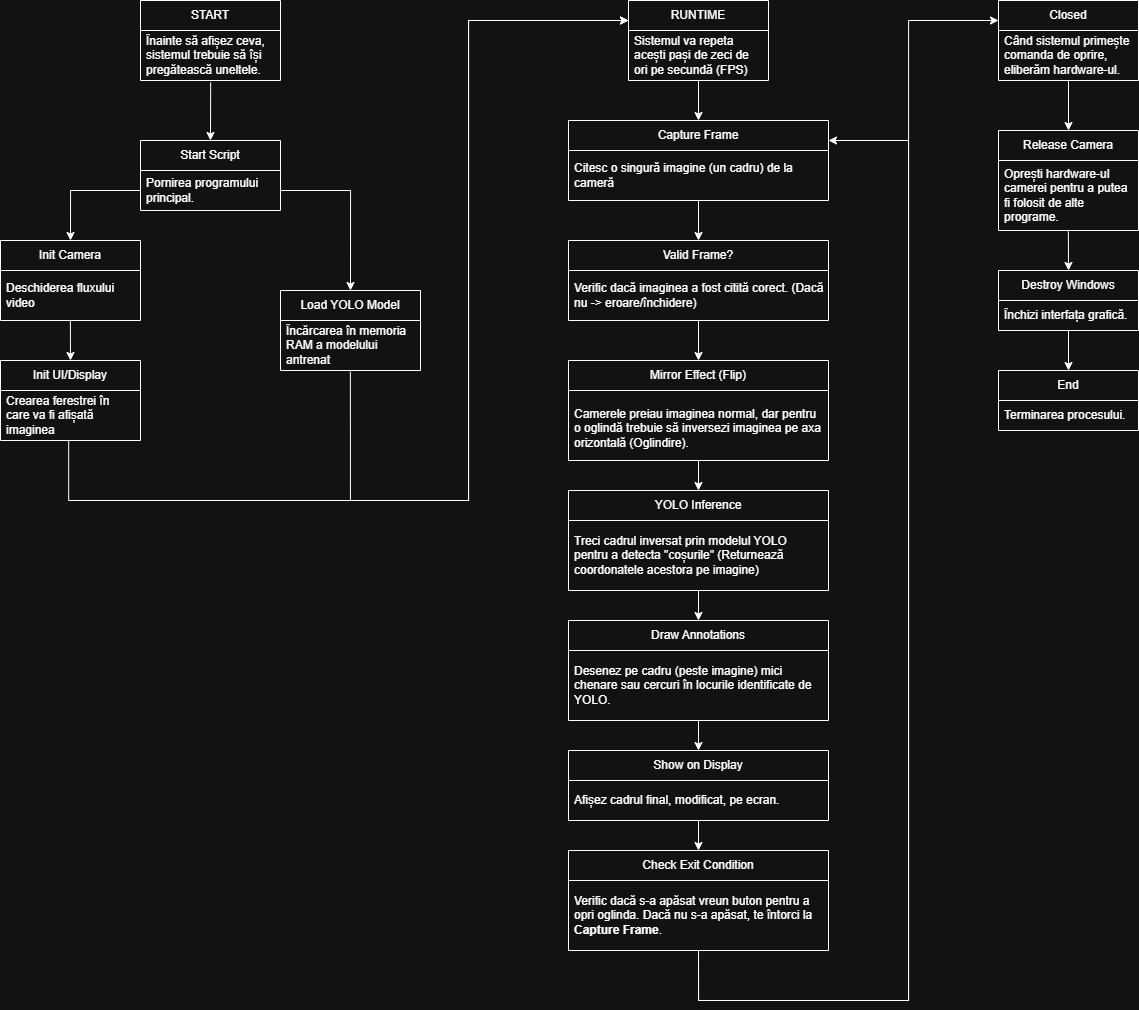

The diagram above was exported from draw.io. Its source (the exported page's mxGraphModel, read from the mxfile embedded in the PNG):
<mxGraphModel dx="2275" dy="1324" grid="1" gridSize="10" guides="1" tooltips="1" connect="1" arrows="1" fold="1" page="1" pageScale="1" pageWidth="850" pageHeight="1100" background="none" math="0" shadow="0">
  <root>
    <mxCell id="0" />
    <mxCell id="1" parent="0" />
    <mxCell id="dOCVJaJwP25r5YFTJYfH-21" parent="1" style="swimlane;fontStyle=0;childLayout=stackLayout;horizontal=1;startSize=30;horizontalStack=0;resizeParent=1;resizeParentMax=0;resizeLast=0;collapsible=1;marginBottom=0;whiteSpace=wrap;html=1;" value="Start Script" vertex="1">
      <mxGeometry height="70" width="140" x="-88" y="440" as="geometry" />
    </mxCell>
    <mxCell id="dOCVJaJwP25r5YFTJYfH-22" parent="dOCVJaJwP25r5YFTJYfH-21" style="text;strokeColor=none;fillColor=none;align=left;verticalAlign=middle;spacingLeft=4;spacingRight=4;overflow=hidden;points=[[0,0.5],[1,0.5]];portConstraint=eastwest;rotatable=0;whiteSpace=wrap;html=1;" value="Pornirea programului principal." vertex="1">
      <mxGeometry height="40" width="140" y="30" as="geometry" />
    </mxCell>
    <mxCell id="dOCVJaJwP25r5YFTJYfH-32" parent="1" style="swimlane;fontStyle=0;childLayout=stackLayout;horizontal=1;startSize=30;horizontalStack=0;resizeParent=1;resizeParentMax=0;resizeLast=0;collapsible=1;marginBottom=0;whiteSpace=wrap;html=1;" value="Release Camera" vertex="1">
      <mxGeometry height="100" width="140" x="770" y="430" as="geometry" />
    </mxCell>
    <mxCell id="dOCVJaJwP25r5YFTJYfH-103" parent="dOCVJaJwP25r5YFTJYfH-32" style="text;strokeColor=none;fillColor=none;align=left;verticalAlign=middle;spacingLeft=4;spacingRight=4;overflow=hidden;points=[[0,0.5],[1,0.5]];portConstraint=eastwest;rotatable=0;whiteSpace=wrap;html=1;" value="Oprești hardware-ul camerei pentru a putea fi folosit de alte programe." vertex="1">
      <mxGeometry height="70" width="140" y="30" as="geometry" />
    </mxCell>
    <mxCell id="dOCVJaJwP25r5YFTJYfH-38" parent="1" style="swimlane;fontStyle=0;childLayout=stackLayout;horizontal=1;startSize=30;horizontalStack=0;resizeParent=1;resizeParentMax=0;resizeLast=0;collapsible=1;marginBottom=0;whiteSpace=wrap;html=1;" value="Load YOLO Model" vertex="1">
      <mxGeometry height="80" width="140" x="52" y="590" as="geometry" />
    </mxCell>
    <mxCell id="dOCVJaJwP25r5YFTJYfH-43" parent="dOCVJaJwP25r5YFTJYfH-38" style="text;strokeColor=none;fillColor=none;align=left;verticalAlign=middle;spacingLeft=4;spacingRight=4;overflow=hidden;points=[[0,0.5],[1,0.5]];portConstraint=eastwest;rotatable=0;whiteSpace=wrap;html=1;" value="Încărcarea în memoria RAM a modelului antrenat" vertex="1">
      <mxGeometry height="50" width="140" y="30" as="geometry" />
    </mxCell>
    <mxCell id="dOCVJaJwP25r5YFTJYfH-44" parent="1" style="swimlane;fontStyle=0;childLayout=stackLayout;horizontal=1;startSize=30;horizontalStack=0;resizeParent=1;resizeParentMax=0;resizeLast=0;collapsible=1;marginBottom=0;whiteSpace=wrap;html=1;" value="Init Camera" vertex="1">
      <mxGeometry height="80" width="140" x="-228" y="540" as="geometry" />
    </mxCell>
    <mxCell id="dOCVJaJwP25r5YFTJYfH-45" parent="dOCVJaJwP25r5YFTJYfH-44" style="text;strokeColor=none;fillColor=none;align=left;verticalAlign=middle;spacingLeft=4;spacingRight=4;overflow=hidden;points=[[0,0.5],[1,0.5]];portConstraint=eastwest;rotatable=0;whiteSpace=wrap;html=1;" value="Deschiderea fluxului video" vertex="1">
      <mxGeometry height="50" width="140" y="30" as="geometry" />
    </mxCell>
    <mxCell id="dOCVJaJwP25r5YFTJYfH-46" parent="1" style="swimlane;fontStyle=0;childLayout=stackLayout;horizontal=1;startSize=30;horizontalStack=0;resizeParent=1;resizeParentMax=0;resizeLast=0;collapsible=1;marginBottom=0;whiteSpace=wrap;html=1;" value="Init UI/Display" vertex="1">
      <mxGeometry height="80" width="140" x="-228" y="660" as="geometry" />
    </mxCell>
    <mxCell id="dOCVJaJwP25r5YFTJYfH-47" parent="dOCVJaJwP25r5YFTJYfH-46" style="text;strokeColor=none;fillColor=none;align=left;verticalAlign=middle;spacingLeft=4;spacingRight=4;overflow=hidden;points=[[0,0.5],[1,0.5]];portConstraint=eastwest;rotatable=0;whiteSpace=wrap;html=1;" value=" Crearea ferestrei în care va fi afișată imaginea" vertex="1">
      <mxGeometry height="50" width="140" y="30" as="geometry" />
    </mxCell>
    <mxCell id="dOCVJaJwP25r5YFTJYfH-48" edge="1" parent="1" source="dOCVJaJwP25r5YFTJYfH-22" style="edgeStyle=orthogonalEdgeStyle;rounded=0;orthogonalLoop=1;jettySize=auto;html=1;exitX=0;exitY=0.5;exitDx=0;exitDy=0;entryX=0.5;entryY=0;entryDx=0;entryDy=0;" target="dOCVJaJwP25r5YFTJYfH-44">
      <mxGeometry relative="1" as="geometry" />
    </mxCell>
    <mxCell id="dOCVJaJwP25r5YFTJYfH-49" edge="1" parent="1" source="dOCVJaJwP25r5YFTJYfH-22" style="edgeStyle=orthogonalEdgeStyle;rounded=0;orthogonalLoop=1;jettySize=auto;html=1;exitX=1;exitY=0.5;exitDx=0;exitDy=0;entryX=0.5;entryY=0;entryDx=0;entryDy=0;" target="dOCVJaJwP25r5YFTJYfH-38">
      <mxGeometry relative="1" as="geometry" />
    </mxCell>
    <mxCell id="dOCVJaJwP25r5YFTJYfH-50" edge="1" parent="1" source="dOCVJaJwP25r5YFTJYfH-47" style="edgeStyle=orthogonalEdgeStyle;rounded=0;orthogonalLoop=1;jettySize=auto;html=1;exitX=0.487;exitY=1.007;exitDx=0;exitDy=0;entryX=0;entryY=0.25;entryDx=0;entryDy=0;exitPerimeter=0;" target="dOCVJaJwP25r5YFTJYfH-59">
      <mxGeometry relative="1" as="geometry">
        <Array as="points">
          <mxPoint x="-160" y="800" />
          <mxPoint x="240" y="800" />
          <mxPoint x="240" y="320" />
        </Array>
      </mxGeometry>
    </mxCell>
    <mxCell id="dOCVJaJwP25r5YFTJYfH-51" edge="1" parent="1" source="dOCVJaJwP25r5YFTJYfH-43" style="edgeStyle=orthogonalEdgeStyle;rounded=0;orthogonalLoop=1;jettySize=auto;html=1;exitX=0.499;exitY=1.023;exitDx=0;exitDy=0;entryX=0;entryY=0.25;entryDx=0;entryDy=0;exitPerimeter=0;" target="dOCVJaJwP25r5YFTJYfH-59">
      <mxGeometry relative="1" as="geometry">
        <Array as="points">
          <mxPoint x="122" y="800" />
          <mxPoint x="240" y="800" />
          <mxPoint x="240" y="320" />
        </Array>
      </mxGeometry>
    </mxCell>
    <mxCell id="dOCVJaJwP25r5YFTJYfH-52" edge="1" parent="1" source="dOCVJaJwP25r5YFTJYfH-45" style="edgeStyle=orthogonalEdgeStyle;rounded=0;orthogonalLoop=1;jettySize=auto;html=1;exitX=0.499;exitY=0.99;exitDx=0;exitDy=0;entryX=0.5;entryY=0;entryDx=0;entryDy=0;exitPerimeter=0;" target="dOCVJaJwP25r5YFTJYfH-46">
      <mxGeometry relative="1" as="geometry" />
    </mxCell>
    <mxCell id="dOCVJaJwP25r5YFTJYfH-53" parent="1" style="swimlane;fontStyle=0;childLayout=stackLayout;horizontal=1;startSize=30;horizontalStack=0;resizeParent=1;resizeParentMax=0;resizeLast=0;collapsible=1;marginBottom=0;whiteSpace=wrap;html=1;fillColor=default;" value="Capture Frame" vertex="1">
      <mxGeometry height="80" width="260" x="340" y="420" as="geometry" />
    </mxCell>
    <mxCell id="dOCVJaJwP25r5YFTJYfH-54" parent="dOCVJaJwP25r5YFTJYfH-53" style="text;strokeColor=none;fillColor=none;align=left;verticalAlign=middle;spacingLeft=4;spacingRight=4;overflow=hidden;points=[[0,0.5],[1,0.5]];portConstraint=eastwest;rotatable=0;whiteSpace=wrap;html=1;" value="Citesc o singură imagine (un cadru) de la cameră" vertex="1">
      <mxGeometry height="50" width="260" y="30" as="geometry" />
    </mxCell>
    <mxCell id="dOCVJaJwP25r5YFTJYfH-55" parent="1" style="swimlane;fontStyle=0;childLayout=stackLayout;horizontal=1;startSize=30;horizontalStack=0;resizeParent=1;resizeParentMax=0;resizeLast=0;collapsible=1;marginBottom=0;whiteSpace=wrap;html=1;" value="START" vertex="1">
      <mxGeometry height="80" width="140" x="-88" y="300" as="geometry" />
    </mxCell>
    <mxCell id="dOCVJaJwP25r5YFTJYfH-56" parent="dOCVJaJwP25r5YFTJYfH-55" style="text;strokeColor=none;fillColor=none;align=left;verticalAlign=middle;spacingLeft=4;spacingRight=4;overflow=hidden;points=[[0,0.5],[1,0.5]];portConstraint=eastwest;rotatable=0;whiteSpace=wrap;html=1;" value="Înainte să afișez ceva, sistemul trebuie să își pregătească uneltele." vertex="1">
      <mxGeometry height="50" width="140" y="30" as="geometry" />
    </mxCell>
    <mxCell id="dOCVJaJwP25r5YFTJYfH-57" edge="1" parent="1" source="dOCVJaJwP25r5YFTJYfH-56" style="endArrow=classic;html=1;rounded=0;exitX=0.501;exitY=1.04;exitDx=0;exitDy=0;exitPerimeter=0;entryX=0.5;entryY=0;entryDx=0;entryDy=0;" target="dOCVJaJwP25r5YFTJYfH-21" value="">
      <mxGeometry height="50" relative="1" width="50" as="geometry">
        <mxPoint x="30" y="660" as="sourcePoint" />
        <mxPoint x="80" y="610" as="targetPoint" />
      </mxGeometry>
    </mxCell>
    <mxCell id="dOCVJaJwP25r5YFTJYfH-96" edge="1" parent="1" source="dOCVJaJwP25r5YFTJYfH-59" style="edgeStyle=orthogonalEdgeStyle;rounded=0;orthogonalLoop=1;jettySize=auto;html=1;exitX=0.5;exitY=1;exitDx=0;exitDy=0;entryX=0.5;entryY=0;entryDx=0;entryDy=0;" target="dOCVJaJwP25r5YFTJYfH-53">
      <mxGeometry relative="1" as="geometry" />
    </mxCell>
    <mxCell id="dOCVJaJwP25r5YFTJYfH-59" parent="1" style="swimlane;fontStyle=0;childLayout=stackLayout;horizontal=1;startSize=30;horizontalStack=0;resizeParent=1;resizeParentMax=0;resizeLast=0;collapsible=1;marginBottom=0;whiteSpace=wrap;html=1;" value="RUNTIME" vertex="1">
      <mxGeometry height="80" width="140" x="400" y="300" as="geometry" />
    </mxCell>
    <mxCell id="dOCVJaJwP25r5YFTJYfH-60" parent="dOCVJaJwP25r5YFTJYfH-59" style="text;strokeColor=none;fillColor=none;align=left;verticalAlign=middle;spacingLeft=4;spacingRight=4;overflow=hidden;points=[[0,0.5],[1,0.5]];portConstraint=eastwest;rotatable=0;whiteSpace=wrap;html=1;" value="Sistemul va repeta acești pași de zeci de ori pe secundă (FPS)" vertex="1">
      <mxGeometry height="50" width="140" y="30" as="geometry" />
    </mxCell>
    <mxCell id="dOCVJaJwP25r5YFTJYfH-88" edge="1" parent="1" source="dOCVJaJwP25r5YFTJYfH-61" style="edgeStyle=orthogonalEdgeStyle;rounded=0;orthogonalLoop=1;jettySize=auto;html=1;exitX=0.5;exitY=1;exitDx=0;exitDy=0;entryX=0.5;entryY=0;entryDx=0;entryDy=0;" target="dOCVJaJwP25r5YFTJYfH-63">
      <mxGeometry relative="1" as="geometry" />
    </mxCell>
    <mxCell id="dOCVJaJwP25r5YFTJYfH-61" parent="1" style="swimlane;fontStyle=0;childLayout=stackLayout;horizontal=1;startSize=30;horizontalStack=0;resizeParent=1;resizeParentMax=0;resizeLast=0;collapsible=1;marginBottom=0;whiteSpace=wrap;html=1;" value="Valid Frame?" vertex="1">
      <mxGeometry height="80" width="260" x="340" y="540" as="geometry" />
    </mxCell>
    <mxCell id="dOCVJaJwP25r5YFTJYfH-62" parent="dOCVJaJwP25r5YFTJYfH-61" style="text;strokeColor=none;fillColor=none;align=left;verticalAlign=middle;spacingLeft=4;spacingRight=4;overflow=hidden;points=[[0,0.5],[1,0.5]];portConstraint=eastwest;rotatable=0;whiteSpace=wrap;html=1;" value="Verific dacă imaginea a fost citită corect. (Dacă nu -&amp;gt; eroare/închidere)" vertex="1">
      <mxGeometry height="50" width="260" y="30" as="geometry" />
    </mxCell>
    <mxCell id="dOCVJaJwP25r5YFTJYfH-89" edge="1" parent="1" source="dOCVJaJwP25r5YFTJYfH-63" style="edgeStyle=orthogonalEdgeStyle;rounded=0;orthogonalLoop=1;jettySize=auto;html=1;exitX=0.5;exitY=1;exitDx=0;exitDy=0;entryX=0.5;entryY=0;entryDx=0;entryDy=0;" target="dOCVJaJwP25r5YFTJYfH-75">
      <mxGeometry relative="1" as="geometry" />
    </mxCell>
    <mxCell id="dOCVJaJwP25r5YFTJYfH-63" parent="1" style="swimlane;fontStyle=0;childLayout=stackLayout;horizontal=1;startSize=30;horizontalStack=0;resizeParent=1;resizeParentMax=0;resizeLast=0;collapsible=1;marginBottom=0;whiteSpace=wrap;html=1;" value="Mirror Effect (Flip)" vertex="1">
      <mxGeometry height="100" width="260" x="340" y="660" as="geometry" />
    </mxCell>
    <mxCell id="dOCVJaJwP25r5YFTJYfH-64" parent="dOCVJaJwP25r5YFTJYfH-63" style="text;strokeColor=none;fillColor=none;align=left;verticalAlign=middle;spacingLeft=4;spacingRight=4;overflow=hidden;points=[[0,0.5],[1,0.5]];portConstraint=eastwest;rotatable=0;whiteSpace=wrap;html=1;" value="&lt;br&gt;Camerele preiau imaginea normal, dar pentru o oglindă trebuie să inversezi imaginea pe axa orizontală (Oglindire).&lt;div&gt;&lt;br/&gt;&lt;/div&gt;" vertex="1">
      <mxGeometry height="70" width="260" y="30" as="geometry" />
    </mxCell>
    <mxCell id="dOCVJaJwP25r5YFTJYfH-91" edge="1" parent="1" source="dOCVJaJwP25r5YFTJYfH-75" style="edgeStyle=orthogonalEdgeStyle;rounded=0;orthogonalLoop=1;jettySize=auto;html=1;exitX=0.5;exitY=1;exitDx=0;exitDy=0;entryX=0.5;entryY=0;entryDx=0;entryDy=0;" target="dOCVJaJwP25r5YFTJYfH-77">
      <mxGeometry relative="1" as="geometry" />
    </mxCell>
    <mxCell id="dOCVJaJwP25r5YFTJYfH-75" parent="1" style="swimlane;fontStyle=0;childLayout=stackLayout;horizontal=1;startSize=30;horizontalStack=0;resizeParent=1;resizeParentMax=0;resizeLast=0;collapsible=1;marginBottom=0;whiteSpace=wrap;html=1;" value="YOLO Inference" vertex="1">
      <mxGeometry height="100" width="260" x="340" y="790" as="geometry" />
    </mxCell>
    <mxCell id="dOCVJaJwP25r5YFTJYfH-76" parent="dOCVJaJwP25r5YFTJYfH-75" style="text;strokeColor=none;fillColor=none;align=left;verticalAlign=middle;spacingLeft=4;spacingRight=4;overflow=hidden;points=[[0,0.5],[1,0.5]];portConstraint=eastwest;rotatable=0;whiteSpace=wrap;html=1;" value="&lt;div&gt;Treci cadrul inversat prin modelul YOLO pentru a detecta &quot;coșurile&quot; (Returnează coordonatele acestora pe imagine)&lt;/div&gt;" vertex="1">
      <mxGeometry height="70" width="260" y="30" as="geometry" />
    </mxCell>
    <mxCell id="dOCVJaJwP25r5YFTJYfH-92" edge="1" parent="1" source="dOCVJaJwP25r5YFTJYfH-77" style="edgeStyle=orthogonalEdgeStyle;rounded=0;orthogonalLoop=1;jettySize=auto;html=1;exitX=0.5;exitY=1;exitDx=0;exitDy=0;entryX=0.5;entryY=0;entryDx=0;entryDy=0;" target="dOCVJaJwP25r5YFTJYfH-79">
      <mxGeometry relative="1" as="geometry" />
    </mxCell>
    <mxCell id="dOCVJaJwP25r5YFTJYfH-77" parent="1" style="swimlane;fontStyle=0;childLayout=stackLayout;horizontal=1;startSize=30;horizontalStack=0;resizeParent=1;resizeParentMax=0;resizeLast=0;collapsible=1;marginBottom=0;whiteSpace=wrap;html=1;" value="Draw Annotations" vertex="1">
      <mxGeometry height="100" width="260" x="340" y="920" as="geometry" />
    </mxCell>
    <mxCell id="dOCVJaJwP25r5YFTJYfH-78" parent="dOCVJaJwP25r5YFTJYfH-77" style="text;strokeColor=none;fillColor=none;align=left;verticalAlign=middle;spacingLeft=4;spacingRight=4;overflow=hidden;points=[[0,0.5],[1,0.5]];portConstraint=eastwest;rotatable=0;whiteSpace=wrap;html=1;" value="&lt;div&gt;Desenez pe cadru (peste imagine) mici chenare sau cercuri în locurile identificate de YOLO.&lt;/div&gt;" vertex="1">
      <mxGeometry height="70" width="260" y="30" as="geometry" />
    </mxCell>
    <mxCell id="dOCVJaJwP25r5YFTJYfH-93" edge="1" parent="1" source="dOCVJaJwP25r5YFTJYfH-79" style="edgeStyle=orthogonalEdgeStyle;rounded=0;orthogonalLoop=1;jettySize=auto;html=1;exitX=0.5;exitY=1;exitDx=0;exitDy=0;entryX=0.5;entryY=0;entryDx=0;entryDy=0;" target="dOCVJaJwP25r5YFTJYfH-81">
      <mxGeometry relative="1" as="geometry" />
    </mxCell>
    <mxCell id="dOCVJaJwP25r5YFTJYfH-79" parent="1" style="swimlane;fontStyle=0;childLayout=stackLayout;horizontal=1;startSize=30;horizontalStack=0;resizeParent=1;resizeParentMax=0;resizeLast=0;collapsible=1;marginBottom=0;whiteSpace=wrap;html=1;" value="Show on Display" vertex="1">
      <mxGeometry height="70" width="260" x="340" y="1050" as="geometry" />
    </mxCell>
    <mxCell id="dOCVJaJwP25r5YFTJYfH-80" parent="dOCVJaJwP25r5YFTJYfH-79" style="text;strokeColor=none;fillColor=none;align=left;verticalAlign=middle;spacingLeft=4;spacingRight=4;overflow=hidden;points=[[0,0.5],[1,0.5]];portConstraint=eastwest;rotatable=0;whiteSpace=wrap;html=1;" value="&lt;div&gt;Afișez cadrul final, modificat, pe ecran.&lt;/div&gt;" vertex="1">
      <mxGeometry height="40" width="260" y="30" as="geometry" />
    </mxCell>
    <mxCell id="dOCVJaJwP25r5YFTJYfH-94" edge="1" parent="1" source="dOCVJaJwP25r5YFTJYfH-81" style="edgeStyle=orthogonalEdgeStyle;rounded=0;orthogonalLoop=1;jettySize=auto;html=1;exitX=0.5;exitY=1;exitDx=0;exitDy=0;entryX=1;entryY=0.25;entryDx=0;entryDy=0;" target="dOCVJaJwP25r5YFTJYfH-53">
      <mxGeometry relative="1" as="geometry">
        <Array as="points">
          <mxPoint x="470" y="1300" />
          <mxPoint x="680" y="1300" />
          <mxPoint x="680" y="440" />
        </Array>
        <mxPoint x="550" y="1340" as="targetPoint" />
      </mxGeometry>
    </mxCell>
    <mxCell id="dOCVJaJwP25r5YFTJYfH-95" edge="1" parent="1" source="dOCVJaJwP25r5YFTJYfH-81" style="edgeStyle=orthogonalEdgeStyle;rounded=0;orthogonalLoop=1;jettySize=auto;html=1;exitX=0.5;exitY=1;exitDx=0;exitDy=0;entryX=0;entryY=0.25;entryDx=0;entryDy=0;" target="dOCVJaJwP25r5YFTJYfH-99">
      <mxGeometry relative="1" as="geometry">
        <Array as="points">
          <mxPoint x="470" y="1300" />
          <mxPoint x="680" y="1300" />
          <mxPoint x="680" y="320" />
        </Array>
      </mxGeometry>
    </mxCell>
    <mxCell id="dOCVJaJwP25r5YFTJYfH-81" parent="1" style="swimlane;fontStyle=0;childLayout=stackLayout;horizontal=1;startSize=30;horizontalStack=0;resizeParent=1;resizeParentMax=0;resizeLast=0;collapsible=1;marginBottom=0;whiteSpace=wrap;html=1;" value="Check Exit Condition" vertex="1">
      <mxGeometry height="100" width="260" x="340" y="1150" as="geometry" />
    </mxCell>
    <mxCell id="dOCVJaJwP25r5YFTJYfH-82" parent="dOCVJaJwP25r5YFTJYfH-81" style="text;strokeColor=none;fillColor=none;align=left;verticalAlign=middle;spacingLeft=4;spacingRight=4;overflow=hidden;points=[[0,0.5],[1,0.5]];portConstraint=eastwest;rotatable=0;whiteSpace=wrap;html=1;" value="Verific dacă s-a apăsat vreun buton pentru a opri oglinda. Dacă nu s-a apăsat, te întorci la &lt;b data-path-to-node=&quot;10,6,0&quot; data-index-in-node=&quot;150&quot;&gt;Capture Frame&lt;/b&gt;." vertex="1">
      <mxGeometry height="70" width="260" y="30" as="geometry" />
    </mxCell>
    <mxCell id="dOCVJaJwP25r5YFTJYfH-85" edge="1" parent="1" style="endArrow=classic;html=1;rounded=0;entryX=0.5;entryY=0;entryDx=0;entryDy=0;" target="dOCVJaJwP25r5YFTJYfH-61" value="">
      <mxGeometry height="50" relative="1" width="50" as="geometry">
        <mxPoint x="470" y="500" as="sourcePoint" />
        <mxPoint x="580" y="740" as="targetPoint" />
      </mxGeometry>
    </mxCell>
    <mxCell id="dOCVJaJwP25r5YFTJYfH-109" edge="1" parent="1" source="dOCVJaJwP25r5YFTJYfH-99" style="edgeStyle=orthogonalEdgeStyle;rounded=0;orthogonalLoop=1;jettySize=auto;html=1;exitX=0.5;exitY=1;exitDx=0;exitDy=0;entryX=0.5;entryY=0;entryDx=0;entryDy=0;" target="dOCVJaJwP25r5YFTJYfH-32">
      <mxGeometry relative="1" as="geometry" />
    </mxCell>
    <mxCell id="dOCVJaJwP25r5YFTJYfH-99" parent="1" style="swimlane;fontStyle=0;childLayout=stackLayout;horizontal=1;startSize=30;horizontalStack=0;resizeParent=1;resizeParentMax=0;resizeLast=0;collapsible=1;marginBottom=0;whiteSpace=wrap;html=1;" value="Closed" vertex="1">
      <mxGeometry height="80" width="140" x="770" y="300" as="geometry" />
    </mxCell>
    <mxCell id="dOCVJaJwP25r5YFTJYfH-100" parent="dOCVJaJwP25r5YFTJYfH-99" style="text;strokeColor=none;fillColor=none;align=left;verticalAlign=middle;spacingLeft=4;spacingRight=4;overflow=hidden;points=[[0,0.5],[1,0.5]];portConstraint=eastwest;rotatable=0;whiteSpace=wrap;html=1;" value="Când sistemul primește comanda de oprire, eliberăm hardware-ul." vertex="1">
      <mxGeometry height="50" width="140" y="30" as="geometry" />
    </mxCell>
    <mxCell id="dOCVJaJwP25r5YFTJYfH-108" edge="1" parent="1" source="dOCVJaJwP25r5YFTJYfH-101" style="edgeStyle=orthogonalEdgeStyle;rounded=0;orthogonalLoop=1;jettySize=auto;html=1;exitX=0.5;exitY=1;exitDx=0;exitDy=0;entryX=0.5;entryY=0;entryDx=0;entryDy=0;" target="dOCVJaJwP25r5YFTJYfH-106">
      <mxGeometry relative="1" as="geometry" />
    </mxCell>
    <mxCell id="dOCVJaJwP25r5YFTJYfH-101" parent="1" style="swimlane;fontStyle=0;childLayout=stackLayout;horizontal=1;startSize=30;horizontalStack=0;resizeParent=1;resizeParentMax=0;resizeLast=0;collapsible=1;marginBottom=0;whiteSpace=wrap;html=1;" value="Destroy Windows" vertex="1">
      <mxGeometry height="60" width="140" x="770" y="570" as="geometry" />
    </mxCell>
    <mxCell id="dOCVJaJwP25r5YFTJYfH-105" parent="dOCVJaJwP25r5YFTJYfH-101" style="text;strokeColor=none;fillColor=none;align=left;verticalAlign=middle;spacingLeft=4;spacingRight=4;overflow=hidden;points=[[0,0.5],[1,0.5]];portConstraint=eastwest;rotatable=0;whiteSpace=wrap;html=1;" value="Închizi interfața grafică." vertex="1">
      <mxGeometry height="30" width="140" y="30" as="geometry" />
    </mxCell>
    <mxCell id="dOCVJaJwP25r5YFTJYfH-104" edge="1" parent="1" source="dOCVJaJwP25r5YFTJYfH-103" style="edgeStyle=orthogonalEdgeStyle;rounded=0;orthogonalLoop=1;jettySize=auto;html=1;exitX=0.499;exitY=1.013;exitDx=0;exitDy=0;entryX=0.5;entryY=0;entryDx=0;entryDy=0;exitPerimeter=0;" target="dOCVJaJwP25r5YFTJYfH-101">
      <mxGeometry relative="1" as="geometry" />
    </mxCell>
    <mxCell id="dOCVJaJwP25r5YFTJYfH-106" parent="1" style="swimlane;fontStyle=0;childLayout=stackLayout;horizontal=1;startSize=30;horizontalStack=0;resizeParent=1;resizeParentMax=0;resizeLast=0;collapsible=1;marginBottom=0;whiteSpace=wrap;html=1;" value="End" vertex="1">
      <mxGeometry height="60" width="140" x="770" y="670" as="geometry" />
    </mxCell>
    <mxCell id="dOCVJaJwP25r5YFTJYfH-107" parent="dOCVJaJwP25r5YFTJYfH-106" style="text;strokeColor=none;fillColor=none;align=left;verticalAlign=middle;spacingLeft=4;spacingRight=4;overflow=hidden;points=[[0,0.5],[1,0.5]];portConstraint=eastwest;rotatable=0;whiteSpace=wrap;html=1;" value="Terminarea procesului." vertex="1">
      <mxGeometry height="30" width="140" y="30" as="geometry" />
    </mxCell>
  </root>
</mxGraphModel>